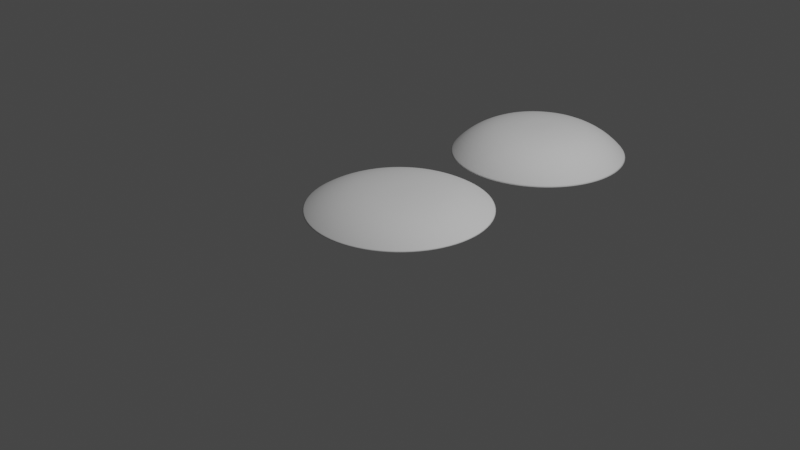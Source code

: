 # Source: Cookie_Round_Plain_Roundtop.blend  (saved by Blender 3.6.13; exported with 4.5.12 LTS)
import bpy
from mathutils import Matrix  # noqa: F401  (used for matrix-valued properties, if any)

bpy.ops.wm.read_factory_settings(use_empty=True)
scene = bpy.context.scene
scene.name = 'Scene'

# ---- collections
col_collection = bpy.data.collections.new('Collection'); scene.collection.children.link(col_collection)

# ---- world
world_world = bpy.data.worlds.new('World'); scene.world = world_world
world_world.use_nodes = True; world_world.node_tree.nodes.clear()
_N = world_world.node_tree.nodes; _L = world_world.node_tree.links
n0 = _N.new('ShaderNodeOutputWorld'); n0.name = 'World Output'; n0.location = (300, 300)
n1 = _N.new('ShaderNodeBackground'); n1.name = 'Background'; n1.location = (10, 300)
n1.inputs[0].default_value = (0.05088, 0.05088, 0.05088, 1.0)
_L.new(n1.outputs[0], n0.inputs[0])
n0.is_active_output = True
world_world.color = (0.05088, 0.05088, 0.05088)
world_world.use_sun_shadow = False
world_world.sun_shadow_jitter_overblur = 0.0

# ---- cameras
cam_camera = bpy.data.cameras.new('Camera')
cam_camera.clip_end = 100.0
cam_camera.ortho_scale = 7.314

# ---- lights
light_light = bpy.data.lights.new('Light', 'POINT')
light_light.transmission_factor = 0.0
light_light.energy = 1000.0
light_light.shadow_soft_size = 0.1
light_light.shadow_maximum_resolution = 0.006
light_light.use_absolute_resolution = True

# ---- meshes
me_circle = bpy.data.meshes.new('Circle')
me_circle.from_pydata([(0.0, 0.0, 0.1217), (0.0, 1.0, 0.1217), (-0.309, 0.9511, 0.1217), (-0.5878, 0.809, 0.1217), (-0.809, 0.5878, 0.1217), (-0.9511, 0.309, 0.1217), (-1.0, 0.0, 0.1217), (-0.9511, -0.309, 0.1217), (-0.809, -0.5878, 0.1217), (-0.5878, -0.809, 0.1217), (-0.309, -0.9511, 0.1217), (0.0, -1.0, 0.1217), (0.309, -0.9511, 0.1217), (0.5878, -0.809, 0.1217), (0.809, -0.5878, 0.1217), (0.9511, -0.309, 0.1217), (1.0, 0.0, 0.1217), (0.9511, 0.309, 0.1217), (0.809, 0.5878, 0.1217), (0.5878, 0.809, 0.1217), (0.309, 0.9511, 0.1217), (-6.081e-09, 0.5904, 0.3021), (-0.1824, 0.5615, 0.3021), (-0.347, 0.4776, 0.3021), (-0.4776, 0.347, 0.3021), (-0.5615, 0.1824, 0.3021), (-0.5904, -2.816e-10, 0.3021), (-0.5615, -0.1824, 0.3021), (-0.4776, -0.347, 0.3021), (-0.347, -0.4776, 0.3021), (-0.1824, -0.5615, 0.3021), (-6.081e-09, -0.5904, 0.3021), (0.1824, -0.5615, 0.3021), (0.347, -0.4776, 0.3021), (0.4776, -0.347, 0.3021), (0.5615, -0.1824, 0.3021), (0.5904, -2.816e-10, 0.3021), (0.5615, 0.1824, 0.3021), (0.4776, 0.347, 0.3021), (0.347, 0.4776, 0.3021), (0.1824, 0.5615, 0.3021), (0.8179, -0.2658, 0.2119), (0.6958, -0.5055, 0.2119), (-0.6958, 0.5055, 0.2119), (-0.5055, 0.6958, 0.2119), (0.5055, 0.6958, 0.2119), (0.6958, 0.5055, 0.2119), (-0.6958, -0.5055, 0.2119), (-0.8179, -0.2658, 0.2119), (0.2658, -0.8179, 0.2119), (-2.384e-09, -0.86, 0.2119), (0.86, -7.947e-10, 0.2119), (-0.8179, 0.2658, 0.2119), (0.2658, 0.8179, 0.2119), (-0.2658, 0.8179, 0.2119), (-2.384e-09, 0.86, 0.2119), (-0.5055, -0.6958, 0.2119), (0.5055, -0.6958, 0.2119), (0.8179, 0.2658, 0.2119), (-0.86, -7.947e-10, 0.2119), (-0.2658, -0.8179, 0.2119), (0.809, -0.5878, 0.1217), (-0.5878, 0.809, 0.1217), (0.809, 0.5878, 0.1217), (-0.9511, -0.309, 0.1217), (0.0, -1.0, 0.1217), (0.0, 1.0, 0.1217), (0.9511, -0.309, 0.1217), (-0.809, 0.5878, 0.1217), (0.5878, 0.809, 0.1217), (-0.809, -0.5878, 0.1217), (0.309, -0.9511, 0.1217), (1.0, 0.0, 0.1217), (-0.9511, 0.309, 0.1217), (0.309, 0.9511, 0.1217), (-0.309, 0.9511, 0.1217), (-0.5878, -0.809, 0.1217), (0.5878, -0.809, 0.1217), (0.9511, 0.309, 0.1217), (-1.0, 0.0, 0.1217), (-0.309, -0.9511, 0.1217), (-5.956e-09, 1.565e-09, 0.3285), (-1.14e-08, 0.2322, 0.3285), (-0.07176, 0.2208, 0.3285), (-0.1365, 0.1879, 0.3285), (-0.1879, 0.1365, 0.3285), (-0.2208, 0.07176, 0.3285), (-0.2322, 2.516e-10, 0.3285), (-0.2208, -0.07176, 0.3285), (-0.1879, -0.1365, 0.3285), (-0.1365, -0.1879, 0.3285), (-0.07176, -0.2208, 0.3285), (-1.14e-08, -0.2322, 0.3285), (0.07176, -0.2208, 0.3285), (0.1365, -0.1879, 0.3285), (0.1879, -0.1365, 0.3285), (0.2208, -0.07176, 0.3285), (0.2322, 2.516e-10, 0.3285), (0.2208, 0.07176, 0.3285), (0.1879, 0.1365, 0.3285), (0.1365, 0.1879, 0.3285), (0.07176, 0.2208, 0.3285)], [], [(0, 2, 1), (0, 3, 2), (0, 4, 3), (0, 5, 4), (0, 6, 5), (0, 7, 6), (0, 8, 7), (0, 9, 8), (0, 10, 9), (0, 11, 10), (0, 12, 11), (0, 13, 12), (0, 14, 13), (0, 15, 14), (0, 16, 15), (0, 17, 16), (0, 18, 17), (0, 19, 18), (0, 20, 19), (0, 1, 20), (32, 33, 94, 93), (28, 29, 90, 89), (21, 22, 83, 82), (39, 40, 101, 100), (24, 25, 86, 85), (35, 36, 97, 96), (31, 32, 93, 92), (27, 28, 89, 88), (38, 39, 100, 99), (23, 24, 85, 84), (34, 35, 96, 95), (30, 31, 92, 91), (26, 27, 88, 87), (37, 38, 99, 98), (22, 23, 84, 83), (33, 34, 95, 94), (29, 30, 91, 90), (40, 21, 82, 101), (25, 26, 87, 86), (36, 37, 98, 97), (42, 41, 35, 34), (44, 43, 24, 23), (46, 45, 39, 38), (48, 47, 28, 27), (50, 49, 32, 31), (41, 51, 36, 35), (43, 52, 25, 24), (45, 53, 40, 39), (55, 54, 22, 21), (47, 56, 29, 28), (49, 57, 33, 32), (51, 58, 37, 36), (52, 59, 26, 25), (53, 55, 21, 40), (56, 60, 30, 29), (57, 42, 34, 33), (54, 44, 23, 22), (58, 46, 38, 37), (59, 48, 27, 26), (60, 50, 31, 30), (80, 65, 50, 60), (79, 64, 48, 59), (78, 63, 46, 58), (75, 62, 44, 54), (77, 61, 42, 57), (76, 80, 60, 56), (74, 66, 55, 53), (73, 79, 59, 52), (72, 78, 58, 51), (71, 77, 57, 49), (70, 76, 56, 47), (66, 75, 54, 55), (69, 74, 53, 45), (68, 73, 52, 43), (67, 72, 51, 41), (65, 71, 49, 50), (64, 70, 47, 48), (63, 69, 45, 46), (62, 68, 43, 44), (61, 67, 41, 42), (14, 15, 67, 61), (3, 4, 68, 62), (18, 19, 69, 63), (7, 8, 70, 64), (11, 12, 71, 65), (15, 16, 72, 67), (4, 5, 73, 68), (19, 20, 74, 69), (1, 2, 75, 66), (8, 9, 76, 70), (12, 13, 77, 71), (16, 17, 78, 72), (5, 6, 79, 73), (20, 1, 66, 74), (9, 10, 80, 76), (13, 14, 61, 77), (2, 3, 62, 75), (17, 18, 63, 78), (6, 7, 64, 79), (10, 11, 65, 80), (81, 82, 83), (81, 83, 84), (81, 84, 85), (81, 85, 86), (81, 86, 87), (81, 87, 88), (81, 88, 89), (81, 89, 90), (81, 90, 91), (81, 91, 92), (81, 92, 93), (81, 93, 94), (81, 94, 95), (81, 95, 96), (81, 96, 97), (81, 97, 98), (81, 98, 99), (81, 99, 100), (81, 100, 101), (81, 101, 82)])
me_circle.polygons.foreach_set('use_smooth', [True] * 120)
_uv = me_circle.uv_layers.new(name='UVMap')
_uv.uv.foreach_set('vector', [0.5, 0.5, 0.3455, 0.9755, 0.5, 1.0, 0.5, 0.5, 0.2061, 0.9045, 0.3455, 0.9755, 0.5, 0.5, 0.09549, 0.7939, 0.2061, 0.9045, 0.5, 0.5, 0.02447, 0.6545, 0.09549, 0.7939, 0.5, 0.5, 0.0, 0.5, 0.02447, 0.6545, 0.5, 0.5, 0.02447, 0.3455, 0.0, 0.5, 0.5, 0.5, 0.09549, 0.2061, 0.02447, 0.3455, 0.5, 0.5, 0.2061, 0.09549, 0.09549, 0.2061, 0.5, 0.5, 0.3455, 0.02447, 0.2061, 0.09549, 0.5, 0.5, 0.5, 0.0, 0.3455, 0.02447, 0.5, 0.5, 0.6545, 0.02447, 0.5, 0.0, 0.5, 0.5, 0.7939, 0.09549, 0.6545, 0.02447, 0.5, 0.5, 0.9045, 0.2061, 0.7939, 0.09549, 0.5, 0.5, 0.9755, 0.3455, 0.9045, 0.2061, 0.5, 0.5, 1.0, 0.5, 0.9755, 0.3455, 0.5, 0.5, 0.9755, 0.6545, 1.0, 0.5, 0.5, 0.5, 0.9045, 0.7939, 0.9755, 0.6545, 0.5, 0.5, 0.7939, 0.9045, 0.9045, 0.7939, 0.5, 0.5, 0.6545, 0.9755, 0.7939, 0.9045, 0.5, 0.5, 0.5, 1.0, 0.6545, 0.9755, 0.6545, 0.02447, 0.7939, 0.09549, 0.7939, 0.09549, 0.6545, 0.02447, 0.09549, 0.2061, 0.2061, 0.09549, 0.2061, 0.09549, 0.09549, 0.2061, 0.5, 1.0, 0.3455, 0.9755, 0.3455, 0.9755, 0.5, 1.0, 0.7939, 0.9045, 0.6545, 0.9755, 0.6545, 0.9755, 0.7939, 0.9045, 0.09549, 0.7939, 0.02447, 0.6545, 0.02447, 0.6545, 0.09549, 0.7939, 0.9755, 0.3455, 1.0, 0.5, 1.0, 0.5, 0.9755, 0.3455, 0.5, 0.0, 0.6545, 0.02447, 0.6545, 0.02447, 0.5, 0.0, 0.02447, 0.3455, 0.09549, 0.2061, 0.09549, 0.2061, 0.02447, 0.3455, 0.9045, 0.7939, 0.7939, 0.9045, 0.7939, 0.9045, 0.9045, 0.7939, 0.2061, 0.9045, 0.09549, 0.7939, 0.09549, 0.7939, 0.2061, 0.9045, 0.9045, 0.2061, 0.9755, 0.3455, 0.9755, 0.3455, 0.9045, 0.2061, 0.3455, 0.02447, 0.5, 0.0, 0.5, 0.0, 0.3455, 0.02447, 0.0, 0.5, 0.02447, 0.3455, 0.02447, 0.3455, 0.0, 0.5, 0.9755, 0.6545, 0.9045, 0.7939, 0.9045, 0.7939, 0.9755, 0.6545, 0.3455, 0.9755, 0.2061, 0.9045, 0.2061, 0.9045, 0.3455, 0.9755, 0.7939, 0.09549, 0.9045, 0.2061, 0.9045, 0.2061, 0.7939, 0.09549, 0.2061, 0.09549, 0.3455, 0.02447, 0.3455, 0.02447, 0.2061, 0.09549, 0.6545, 0.9755, 0.5, 1.0, 0.5, 1.0, 0.6545, 0.9755, 0.02447, 0.6545, 0.0, 0.5, 0.0, 0.5, 0.02447, 0.6545, 1.0, 0.5, 0.9755, 0.6545, 0.9755, 0.6545, 1.0, 0.5, 0.9045, 0.2061, 0.9755, 0.3455, 0.9755, 0.3455, 0.9045, 0.2061, 0.2061, 0.9045, 0.09549, 0.7939, 0.09549, 0.7939, 0.2061, 0.9045, 0.9045, 0.7939, 0.7939, 0.9045, 0.7939, 0.9045, 0.9045, 0.7939, 0.02447, 0.3455, 0.09549, 0.2061, 0.09549, 0.2061, 0.02447, 0.3455, 0.5, 0.0, 0.6545, 0.02447, 0.6545, 0.02447, 0.5, 0.0, 0.9755, 0.3455, 1.0, 0.5, 1.0, 0.5, 0.9755, 0.3455, 0.09549, 0.7939, 0.02447, 0.6545, 0.02447, 0.6545, 0.09549, 0.7939, 0.7939, 0.9045, 0.6545, 0.9755, 0.6545, 0.9755, 0.7939, 0.9045, 0.5, 1.0, 0.3455, 0.9755, 0.3455, 0.9755, 0.5, 1.0, 0.09549, 0.2061, 0.2061, 0.09549, 0.2061, 0.09549, 0.09549, 0.2061, 0.6545, 0.02447, 0.7939, 0.09549, 0.7939, 0.09549, 0.6545, 0.02447, 1.0, 0.5, 0.9755, 0.6545, 0.9755, 0.6545, 1.0, 0.5, 0.02447, 0.6545, 0.0, 0.5, 0.0, 0.5, 0.02447, 0.6545, 0.6545, 0.9755, 0.5, 1.0, 0.5, 1.0, 0.6545, 0.9755, 0.2061, 0.09549, 0.3455, 0.02447, 0.3455, 0.02447, 0.2061, 0.09549, 0.7939, 0.09549, 0.9045, 0.2061, 0.9045, 0.2061, 0.7939, 0.09549, 0.3455, 0.9755, 0.2061, 0.9045, 0.2061, 0.9045, 0.3455, 0.9755, 0.9755, 0.6545, 0.9045, 0.7939, 0.9045, 0.7939, 0.9755, 0.6545, 0.0, 0.5, 0.02447, 0.3455, 0.02447, 0.3455, 0.0, 0.5, 0.3455, 0.02447, 0.5, 0.0, 0.5, 0.0, 0.3455, 0.02447, 0.3455, 0.02447, 0.5, 0.0, 0.5, 0.0, 0.3455, 0.02447, 0.0, 0.5, 0.02447, 0.3455, 0.02447, 0.3455, 0.0, 0.5, 0.9755, 0.6545, 0.9045, 0.7939, 0.9045, 0.7939, 0.9755, 0.6545, 0.3455, 0.9755, 0.2061, 0.9045, 0.2061, 0.9045, 0.3455, 0.9755, 0.7939, 0.09549, 0.9045, 0.2061, 0.9045, 0.2061, 0.7939, 0.09549, 0.2061, 0.09549, 0.3455, 0.02447, 0.3455, 0.02447, 0.2061, 0.09549, 0.6545, 0.9755, 0.5, 1.0, 0.5, 1.0, 0.6545, 0.9755, 0.02447, 0.6545, 0.0, 0.5, 0.0, 0.5, 0.02447, 0.6545, 1.0, 0.5, 0.9755, 0.6545, 0.9755, 0.6545, 1.0, 0.5, 0.6545, 0.02447, 0.7939, 0.09549, 0.7939, 0.09549, 0.6545, 0.02447, 0.09549, 0.2061, 0.2061, 0.09549, 0.2061, 0.09549, 0.09549, 0.2061, 0.5, 1.0, 0.3455, 0.9755, 0.3455, 0.9755, 0.5, 1.0, 0.7939, 0.9045, 0.6545, 0.9755, 0.6545, 0.9755, 0.7939, 0.9045, 0.09549, 0.7939, 0.02447, 0.6545, 0.02447, 0.6545, 0.09549, 0.7939, 0.9755, 0.3455, 1.0, 0.5, 1.0, 0.5, 0.9755, 0.3455, 0.5, 0.0, 0.6545, 0.02447, 0.6545, 0.02447, 0.5, 0.0, 0.02447, 0.3455, 0.09549, 0.2061, 0.09549, 0.2061, 0.02447, 0.3455, 0.9045, 0.7939, 0.7939, 0.9045, 0.7939, 0.9045, 0.9045, 0.7939, 0.2061, 0.9045, 0.09549, 0.7939, 0.09549, 0.7939, 0.2061, 0.9045, 0.9045, 0.2061, 0.9755, 0.3455, 0.9755, 0.3455, 0.9045, 0.2061, 0.9045, 0.2061, 0.9755, 0.3455, 0.9755, 0.3455, 0.9045, 0.2061, 0.2061, 0.9045, 0.09549, 0.7939, 0.09549, 0.7939, 0.2061, 0.9045, 0.9045, 0.7939, 0.7939, 0.9045, 0.7939, 0.9045, 0.9045, 0.7939, 0.02447, 0.3455, 0.09549, 0.2061, 0.09549, 0.2061, 0.02447, 0.3455, 0.5, 0.0, 0.6545, 0.02447, 0.6545, 0.02447, 0.5, 0.0, 0.9755, 0.3455, 1.0, 0.5, 1.0, 0.5, 0.9755, 0.3455, 0.09549, 0.7939, 0.02447, 0.6545, 0.02447, 0.6545, 0.09549, 0.7939, 0.7939, 0.9045, 0.6545, 0.9755, 0.6545, 0.9755, 0.7939, 0.9045, 0.5, 1.0, 0.3455, 0.9755, 0.3455, 0.9755, 0.5, 1.0, 0.09549, 0.2061, 0.2061, 0.09549, 0.2061, 0.09549, 0.09549, 0.2061, 0.6545, 0.02447, 0.7939, 0.09549, 0.7939, 0.09549, 0.6545, 0.02447, 1.0, 0.5, 0.9755, 0.6545, 0.9755, 0.6545, 1.0, 0.5, 0.02447, 0.6545, 0.0, 0.5, 0.0, 0.5, 0.02447, 0.6545, 0.6545, 0.9755, 0.5, 1.0, 0.5, 1.0, 0.6545, 0.9755, 0.2061, 0.09549, 0.3455, 0.02447, 0.3455, 0.02447, 0.2061, 0.09549, 0.7939, 0.09549, 0.9045, 0.2061, 0.9045, 0.2061, 0.7939, 0.09549, 0.3455, 0.9755, 0.2061, 0.9045, 0.2061, 0.9045, 0.3455, 0.9755, 0.9755, 0.6545, 0.9045, 0.7939, 0.9045, 0.7939, 0.9755, 0.6545, 0.0, 0.5, 0.02447, 0.3455, 0.02447, 0.3455, 0.0, 0.5, 0.3455, 0.02447, 0.5, 0.0, 0.5, 0.0, 0.3455, 0.02447, 0.5, 0.5, 0.5, 1.0, 0.3455, 0.9755, 0.5, 0.5, 0.3455, 0.9755, 0.2061, 0.9045, 0.5, 0.5, 0.2061, 0.9045, 0.09549, 0.7939, 0.5, 0.5, 0.09549, 0.7939, 0.02447, 0.6545, 0.5, 0.5, 0.02447, 0.6545, 0.0, 0.5, 0.5, 0.5, 0.0, 0.5, 0.02447, 0.3455, 0.5, 0.5, 0.02447, 0.3455, 0.09549, 0.2061, 0.5, 0.5, 0.09549, 0.2061, 0.2061, 0.09549, 0.5, 0.5, 0.2061, 0.09549, 0.3455, 0.02447, 0.5, 0.5, 0.3455, 0.02447, 0.5, 0.0, 0.5, 0.5, 0.5, 0.0, 0.6545, 0.02447, 0.5, 0.5, 0.6545, 0.02447, 0.7939, 0.09549, 0.5, 0.5, 0.7939, 0.09549, 0.9045, 0.2061, 0.5, 0.5, 0.9045, 0.2061, 0.9755, 0.3455, 0.5, 0.5, 0.9755, 0.3455, 1.0, 0.5, 0.5, 0.5, 1.0, 0.5, 0.9755, 0.6545, 0.5, 0.5, 0.9755, 0.6545, 0.9045, 0.7939, 0.5, 0.5, 0.9045, 0.7939, 0.7939, 0.9045, 0.5, 0.5, 0.7939, 0.9045, 0.6545, 0.9755, 0.5, 0.5, 0.6545, 0.9755, 0.5, 1.0])
me_circle.update()
me_circle_001 = bpy.data.meshes.new('Circle.001')
me_circle_001.from_pydata([(0.0, 0.0, 0.1217), (0.0, 1.0, 0.1217), (-0.309, 0.9511, 0.1217), (-0.5878, 0.809, 0.1217), (-0.809, 0.5878, 0.1217), (-0.9511, 0.309, 0.1217), (-1.0, 0.0, 0.1217), (-0.9511, -0.309, 0.1217), (-0.809, -0.5878, 0.1217), (-0.5878, -0.809, 0.1217), (-0.309, -0.9511, 0.1217), (0.0, -1.0, 0.1217), (0.309, -0.9511, 0.1217), (0.5878, -0.809, 0.1217), (0.809, -0.5878, 0.1217), (0.9511, -0.309, 0.1217), (1.0, 0.0, 0.1217), (0.9511, 0.309, 0.1217), (0.809, 0.5878, 0.1217), (0.5878, 0.809, 0.1217), (0.309, 0.9511, 0.1217), (-6.081e-09, 0.5904, 0.3021), (-0.1824, 0.5615, 0.3021), (-0.347, 0.4776, 0.3021), (-0.4776, 0.347, 0.3021), (-0.5615, 0.1824, 0.3021), (-0.5904, -2.816e-10, 0.3021), (-0.5615, -0.1824, 0.3021), (-0.4776, -0.347, 0.3021), (-0.347, -0.4776, 0.3021), (-0.1824, -0.5615, 0.3021), (-6.081e-09, -0.5904, 0.3021), (0.1824, -0.5615, 0.3021), (0.347, -0.4776, 0.3021), (0.4776, -0.347, 0.3021), (0.5615, -0.1824, 0.3021), (0.5904, -2.816e-10, 0.3021), (0.5615, 0.1824, 0.3021), (0.4776, 0.347, 0.3021), (0.347, 0.4776, 0.3021), (0.1824, 0.5615, 0.3021), (0.8179, -0.2658, 0.2119), (0.6958, -0.5055, 0.2119), (-0.6958, 0.5055, 0.2119), (-0.5055, 0.6958, 0.2119), (0.5055, 0.6958, 0.2119), (0.6958, 0.5055, 0.2119), (-0.6958, -0.5055, 0.2119), (-0.8179, -0.2658, 0.2119), (0.2658, -0.8179, 0.2119), (-2.384e-09, -0.86, 0.2119), (0.86, -7.947e-10, 0.2119), (-0.8179, 0.2658, 0.2119), (0.2658, 0.8179, 0.2119), (-0.2658, 0.8179, 0.2119), (-2.384e-09, 0.86, 0.2119), (-0.5055, -0.6958, 0.2119), (0.5055, -0.6958, 0.2119), (0.8179, 0.2658, 0.2119), (-0.86, -7.947e-10, 0.2119), (-0.2658, -0.8179, 0.2119), (0.809, -0.5878, 0.1217), (-0.5878, 0.809, 0.1217), (0.809, 0.5878, 0.1217), (-0.9511, -0.309, 0.1217), (0.0, -1.0, 0.1217), (0.0, 1.0, 0.1217), (0.9511, -0.309, 0.1217), (-0.809, 0.5878, 0.1217), (0.5878, 0.809, 0.1217), (-0.809, -0.5878, 0.1217), (0.309, -0.9511, 0.1217), (1.0, 0.0, 0.1217), (-0.9511, 0.309, 0.1217), (0.309, 0.9511, 0.1217), (-0.309, 0.9511, 0.1217), (-0.5878, -0.809, 0.1217), (0.5878, -0.809, 0.1217), (0.9511, 0.309, 0.1217), (-1.0, 0.0, 0.1217), (-0.309, -0.9511, 0.1217), (-5.956e-09, 1.565e-09, 0.3285), (-1.14e-08, 0.2322, 0.3285), (-0.07176, 0.2208, 0.3285), (-0.1365, 0.1879, 0.3285), (-0.1879, 0.1365, 0.3285), (-0.2208, 0.07176, 0.3285), (-0.2322, 2.516e-10, 0.3285), (-0.2208, -0.07176, 0.3285), (-0.1879, -0.1365, 0.3285), (-0.1365, -0.1879, 0.3285), (-0.07176, -0.2208, 0.3285), (-1.14e-08, -0.2322, 0.3285), (0.07176, -0.2208, 0.3285), (0.1365, -0.1879, 0.3285), (0.1879, -0.1365, 0.3285), (0.2208, -0.07176, 0.3285), (0.2322, 2.516e-10, 0.3285), (0.2208, 0.07176, 0.3285), (0.1879, 0.1365, 0.3285), (0.1365, 0.1879, 0.3285), (0.07176, 0.2208, 0.3285)], [], [(0, 2, 1), (0, 3, 2), (0, 4, 3), (0, 5, 4), (0, 6, 5), (0, 7, 6), (0, 8, 7), (0, 9, 8), (0, 10, 9), (0, 11, 10), (0, 12, 11), (0, 13, 12), (0, 14, 13), (0, 15, 14), (0, 16, 15), (0, 17, 16), (0, 18, 17), (0, 19, 18), (0, 20, 19), (0, 1, 20), (32, 33, 94, 93), (28, 29, 90, 89), (21, 22, 83, 82), (39, 40, 101, 100), (24, 25, 86, 85), (35, 36, 97, 96), (31, 32, 93, 92), (27, 28, 89, 88), (38, 39, 100, 99), (23, 24, 85, 84), (34, 35, 96, 95), (30, 31, 92, 91), (26, 27, 88, 87), (37, 38, 99, 98), (22, 23, 84, 83), (33, 34, 95, 94), (29, 30, 91, 90), (40, 21, 82, 101), (25, 26, 87, 86), (36, 37, 98, 97), (42, 41, 35, 34), (44, 43, 24, 23), (46, 45, 39, 38), (48, 47, 28, 27), (50, 49, 32, 31), (41, 51, 36, 35), (43, 52, 25, 24), (45, 53, 40, 39), (55, 54, 22, 21), (47, 56, 29, 28), (49, 57, 33, 32), (51, 58, 37, 36), (52, 59, 26, 25), (53, 55, 21, 40), (56, 60, 30, 29), (57, 42, 34, 33), (54, 44, 23, 22), (58, 46, 38, 37), (59, 48, 27, 26), (60, 50, 31, 30), (80, 65, 50, 60), (79, 64, 48, 59), (78, 63, 46, 58), (75, 62, 44, 54), (77, 61, 42, 57), (76, 80, 60, 56), (74, 66, 55, 53), (73, 79, 59, 52), (72, 78, 58, 51), (71, 77, 57, 49), (70, 76, 56, 47), (66, 75, 54, 55), (69, 74, 53, 45), (68, 73, 52, 43), (67, 72, 51, 41), (65, 71, 49, 50), (64, 70, 47, 48), (63, 69, 45, 46), (62, 68, 43, 44), (61, 67, 41, 42), (14, 15, 67, 61), (3, 4, 68, 62), (18, 19, 69, 63), (7, 8, 70, 64), (11, 12, 71, 65), (15, 16, 72, 67), (4, 5, 73, 68), (19, 20, 74, 69), (1, 2, 75, 66), (8, 9, 76, 70), (12, 13, 77, 71), (16, 17, 78, 72), (5, 6, 79, 73), (20, 1, 66, 74), (9, 10, 80, 76), (13, 14, 61, 77), (2, 3, 62, 75), (17, 18, 63, 78), (6, 7, 64, 79), (10, 11, 65, 80), (81, 82, 83), (81, 83, 84), (81, 84, 85), (81, 85, 86), (81, 86, 87), (81, 87, 88), (81, 88, 89), (81, 89, 90), (81, 90, 91), (81, 91, 92), (81, 92, 93), (81, 93, 94), (81, 94, 95), (81, 95, 96), (81, 96, 97), (81, 97, 98), (81, 98, 99), (81, 99, 100), (81, 100, 101), (81, 101, 82)])
me_circle_001.polygons.foreach_set('use_smooth', [True] * 120)
_uv = me_circle_001.uv_layers.new(name='UVMap')
_uv.uv.foreach_set('vector', [0.5, 0.5, 0.3455, 0.9755, 0.5, 1.0, 0.5, 0.5, 0.2061, 0.9045, 0.3455, 0.9755, 0.5, 0.5, 0.09549, 0.7939, 0.2061, 0.9045, 0.5, 0.5, 0.02447, 0.6545, 0.09549, 0.7939, 0.5, 0.5, 0.0, 0.5, 0.02447, 0.6545, 0.5, 0.5, 0.02447, 0.3455, 0.0, 0.5, 0.5, 0.5, 0.09549, 0.2061, 0.02447, 0.3455, 0.5, 0.5, 0.2061, 0.09549, 0.09549, 0.2061, 0.5, 0.5, 0.3455, 0.02447, 0.2061, 0.09549, 0.5, 0.5, 0.5, 0.0, 0.3455, 0.02447, 0.5, 0.5, 0.6545, 0.02447, 0.5, 0.0, 0.5, 0.5, 0.7939, 0.09549, 0.6545, 0.02447, 0.5, 0.5, 0.9045, 0.2061, 0.7939, 0.09549, 0.5, 0.5, 0.9755, 0.3455, 0.9045, 0.2061, 0.5, 0.5, 1.0, 0.5, 0.9755, 0.3455, 0.5, 0.5, 0.9755, 0.6545, 1.0, 0.5, 0.5, 0.5, 0.9045, 0.7939, 0.9755, 0.6545, 0.5, 0.5, 0.7939, 0.9045, 0.9045, 0.7939, 0.5, 0.5, 0.6545, 0.9755, 0.7939, 0.9045, 0.5, 0.5, 0.5, 1.0, 0.6545, 0.9755, 0.6545, 0.02447, 0.7939, 0.09549, 0.7939, 0.09549, 0.6545, 0.02447, 0.09549, 0.2061, 0.2061, 0.09549, 0.2061, 0.09549, 0.09549, 0.2061, 0.5, 1.0, 0.3455, 0.9755, 0.3455, 0.9755, 0.5, 1.0, 0.7939, 0.9045, 0.6545, 0.9755, 0.6545, 0.9755, 0.7939, 0.9045, 0.09549, 0.7939, 0.02447, 0.6545, 0.02447, 0.6545, 0.09549, 0.7939, 0.9755, 0.3455, 1.0, 0.5, 1.0, 0.5, 0.9755, 0.3455, 0.5, 0.0, 0.6545, 0.02447, 0.6545, 0.02447, 0.5, 0.0, 0.02447, 0.3455, 0.09549, 0.2061, 0.09549, 0.2061, 0.02447, 0.3455, 0.9045, 0.7939, 0.7939, 0.9045, 0.7939, 0.9045, 0.9045, 0.7939, 0.2061, 0.9045, 0.09549, 0.7939, 0.09549, 0.7939, 0.2061, 0.9045, 0.9045, 0.2061, 0.9755, 0.3455, 0.9755, 0.3455, 0.9045, 0.2061, 0.3455, 0.02447, 0.5, 0.0, 0.5, 0.0, 0.3455, 0.02447, 0.0, 0.5, 0.02447, 0.3455, 0.02447, 0.3455, 0.0, 0.5, 0.9755, 0.6545, 0.9045, 0.7939, 0.9045, 0.7939, 0.9755, 0.6545, 0.3455, 0.9755, 0.2061, 0.9045, 0.2061, 0.9045, 0.3455, 0.9755, 0.7939, 0.09549, 0.9045, 0.2061, 0.9045, 0.2061, 0.7939, 0.09549, 0.2061, 0.09549, 0.3455, 0.02447, 0.3455, 0.02447, 0.2061, 0.09549, 0.6545, 0.9755, 0.5, 1.0, 0.5, 1.0, 0.6545, 0.9755, 0.02447, 0.6545, 0.0, 0.5, 0.0, 0.5, 0.02447, 0.6545, 1.0, 0.5, 0.9755, 0.6545, 0.9755, 0.6545, 1.0, 0.5, 0.9045, 0.2061, 0.9755, 0.3455, 0.9755, 0.3455, 0.9045, 0.2061, 0.2061, 0.9045, 0.09549, 0.7939, 0.09549, 0.7939, 0.2061, 0.9045, 0.9045, 0.7939, 0.7939, 0.9045, 0.7939, 0.9045, 0.9045, 0.7939, 0.02447, 0.3455, 0.09549, 0.2061, 0.09549, 0.2061, 0.02447, 0.3455, 0.5, 0.0, 0.6545, 0.02447, 0.6545, 0.02447, 0.5, 0.0, 0.9755, 0.3455, 1.0, 0.5, 1.0, 0.5, 0.9755, 0.3455, 0.09549, 0.7939, 0.02447, 0.6545, 0.02447, 0.6545, 0.09549, 0.7939, 0.7939, 0.9045, 0.6545, 0.9755, 0.6545, 0.9755, 0.7939, 0.9045, 0.5, 1.0, 0.3455, 0.9755, 0.3455, 0.9755, 0.5, 1.0, 0.09549, 0.2061, 0.2061, 0.09549, 0.2061, 0.09549, 0.09549, 0.2061, 0.6545, 0.02447, 0.7939, 0.09549, 0.7939, 0.09549, 0.6545, 0.02447, 1.0, 0.5, 0.9755, 0.6545, 0.9755, 0.6545, 1.0, 0.5, 0.02447, 0.6545, 0.0, 0.5, 0.0, 0.5, 0.02447, 0.6545, 0.6545, 0.9755, 0.5, 1.0, 0.5, 1.0, 0.6545, 0.9755, 0.2061, 0.09549, 0.3455, 0.02447, 0.3455, 0.02447, 0.2061, 0.09549, 0.7939, 0.09549, 0.9045, 0.2061, 0.9045, 0.2061, 0.7939, 0.09549, 0.3455, 0.9755, 0.2061, 0.9045, 0.2061, 0.9045, 0.3455, 0.9755, 0.9755, 0.6545, 0.9045, 0.7939, 0.9045, 0.7939, 0.9755, 0.6545, 0.0, 0.5, 0.02447, 0.3455, 0.02447, 0.3455, 0.0, 0.5, 0.3455, 0.02447, 0.5, 0.0, 0.5, 0.0, 0.3455, 0.02447, 0.3455, 0.02447, 0.5, 0.0, 0.5, 0.0, 0.3455, 0.02447, 0.0, 0.5, 0.02447, 0.3455, 0.02447, 0.3455, 0.0, 0.5, 0.9755, 0.6545, 0.9045, 0.7939, 0.9045, 0.7939, 0.9755, 0.6545, 0.3455, 0.9755, 0.2061, 0.9045, 0.2061, 0.9045, 0.3455, 0.9755, 0.7939, 0.09549, 0.9045, 0.2061, 0.9045, 0.2061, 0.7939, 0.09549, 0.2061, 0.09549, 0.3455, 0.02447, 0.3455, 0.02447, 0.2061, 0.09549, 0.6545, 0.9755, 0.5, 1.0, 0.5, 1.0, 0.6545, 0.9755, 0.02447, 0.6545, 0.0, 0.5, 0.0, 0.5, 0.02447, 0.6545, 1.0, 0.5, 0.9755, 0.6545, 0.9755, 0.6545, 1.0, 0.5, 0.6545, 0.02447, 0.7939, 0.09549, 0.7939, 0.09549, 0.6545, 0.02447, 0.09549, 0.2061, 0.2061, 0.09549, 0.2061, 0.09549, 0.09549, 0.2061, 0.5, 1.0, 0.3455, 0.9755, 0.3455, 0.9755, 0.5, 1.0, 0.7939, 0.9045, 0.6545, 0.9755, 0.6545, 0.9755, 0.7939, 0.9045, 0.09549, 0.7939, 0.02447, 0.6545, 0.02447, 0.6545, 0.09549, 0.7939, 0.9755, 0.3455, 1.0, 0.5, 1.0, 0.5, 0.9755, 0.3455, 0.5, 0.0, 0.6545, 0.02447, 0.6545, 0.02447, 0.5, 0.0, 0.02447, 0.3455, 0.09549, 0.2061, 0.09549, 0.2061, 0.02447, 0.3455, 0.9045, 0.7939, 0.7939, 0.9045, 0.7939, 0.9045, 0.9045, 0.7939, 0.2061, 0.9045, 0.09549, 0.7939, 0.09549, 0.7939, 0.2061, 0.9045, 0.9045, 0.2061, 0.9755, 0.3455, 0.9755, 0.3455, 0.9045, 0.2061, 0.9045, 0.2061, 0.9755, 0.3455, 0.9755, 0.3455, 0.9045, 0.2061, 0.2061, 0.9045, 0.09549, 0.7939, 0.09549, 0.7939, 0.2061, 0.9045, 0.9045, 0.7939, 0.7939, 0.9045, 0.7939, 0.9045, 0.9045, 0.7939, 0.02447, 0.3455, 0.09549, 0.2061, 0.09549, 0.2061, 0.02447, 0.3455, 0.5, 0.0, 0.6545, 0.02447, 0.6545, 0.02447, 0.5, 0.0, 0.9755, 0.3455, 1.0, 0.5, 1.0, 0.5, 0.9755, 0.3455, 0.09549, 0.7939, 0.02447, 0.6545, 0.02447, 0.6545, 0.09549, 0.7939, 0.7939, 0.9045, 0.6545, 0.9755, 0.6545, 0.9755, 0.7939, 0.9045, 0.5, 1.0, 0.3455, 0.9755, 0.3455, 0.9755, 0.5, 1.0, 0.09549, 0.2061, 0.2061, 0.09549, 0.2061, 0.09549, 0.09549, 0.2061, 0.6545, 0.02447, 0.7939, 0.09549, 0.7939, 0.09549, 0.6545, 0.02447, 1.0, 0.5, 0.9755, 0.6545, 0.9755, 0.6545, 1.0, 0.5, 0.02447, 0.6545, 0.0, 0.5, 0.0, 0.5, 0.02447, 0.6545, 0.6545, 0.9755, 0.5, 1.0, 0.5, 1.0, 0.6545, 0.9755, 0.2061, 0.09549, 0.3455, 0.02447, 0.3455, 0.02447, 0.2061, 0.09549, 0.7939, 0.09549, 0.9045, 0.2061, 0.9045, 0.2061, 0.7939, 0.09549, 0.3455, 0.9755, 0.2061, 0.9045, 0.2061, 0.9045, 0.3455, 0.9755, 0.9755, 0.6545, 0.9045, 0.7939, 0.9045, 0.7939, 0.9755, 0.6545, 0.0, 0.5, 0.02447, 0.3455, 0.02447, 0.3455, 0.0, 0.5, 0.3455, 0.02447, 0.5, 0.0, 0.5, 0.0, 0.3455, 0.02447, 0.5, 0.5, 0.5, 1.0, 0.3455, 0.9755, 0.5, 0.5, 0.3455, 0.9755, 0.2061, 0.9045, 0.5, 0.5, 0.2061, 0.9045, 0.09549, 0.7939, 0.5, 0.5, 0.09549, 0.7939, 0.02447, 0.6545, 0.5, 0.5, 0.02447, 0.6545, 0.0, 0.5, 0.5, 0.5, 0.0, 0.5, 0.02447, 0.3455, 0.5, 0.5, 0.02447, 0.3455, 0.09549, 0.2061, 0.5, 0.5, 0.09549, 0.2061, 0.2061, 0.09549, 0.5, 0.5, 0.2061, 0.09549, 0.3455, 0.02447, 0.5, 0.5, 0.3455, 0.02447, 0.5, 0.0, 0.5, 0.5, 0.5, 0.0, 0.6545, 0.02447, 0.5, 0.5, 0.6545, 0.02447, 0.7939, 0.09549, 0.5, 0.5, 0.7939, 0.09549, 0.9045, 0.2061, 0.5, 0.5, 0.9045, 0.2061, 0.9755, 0.3455, 0.5, 0.5, 0.9755, 0.3455, 1.0, 0.5, 0.5, 0.5, 1.0, 0.5, 0.9755, 0.6545, 0.5, 0.5, 0.9755, 0.6545, 0.9045, 0.7939, 0.5, 0.5, 0.9045, 0.7939, 0.7939, 0.9045, 0.5, 0.5, 0.7939, 0.9045, 0.6545, 0.9755, 0.5, 0.5, 0.6545, 0.9755, 0.5, 1.0])
me_circle_001.update()

# ---- objects
ob_light = bpy.data.objects.new('Light', light_light)
ob_camera = bpy.data.objects.new('Camera', cam_camera)
ob_cookie_1 = bpy.data.objects.new('cookie 1', me_circle)
ob_cookie_2 = bpy.data.objects.new('cookie 2', me_circle_001)

# ---- transforms, parenting, visibility, modifiers, constraints
ob_light.location = (4.076, 1.005, 5.904)
ob_light.rotation_euler = (0.6503, 0.05522, 1.866)
ob_light.lock_rotations_4d = False
ob_light.empty_display_type = 'ARROWS'
ob_light.color = (0.0, 0.0, 0.0, 0.0)
ob_light.lineart.crease_threshold = 0.0
ob_camera.location = (7.359, -6.926, 4.958)
ob_camera.rotation_euler = (1.109, 0.0, 0.8149)
ob_camera.lock_rotations_4d = False
ob_camera.empty_display_type = 'ARROWS'
ob_camera.color = (0.0, 0.0, 0.0, 0.0)
ob_camera.display_type = 'WIRE'
ob_camera.lineart.crease_threshold = 0.0
ob_cookie_1.location = (0.0, 0.0, 0.0)
_m = ob_cookie_1.modifiers.new('Subdivision', 'SUBSURF')
ob_cookie_2.location = (0.0, 2.14, -0.09)
ob_cookie_2.scale = (1.0, 1.0, 1.65)
_m = ob_cookie_2.modifiers.new('Subdivision', 'SUBSURF')

# ---- collection membership
col_collection.objects.link(ob_light)
col_collection.objects.link(ob_camera)
col_collection.objects.link(ob_cookie_1)
col_collection.objects.link(ob_cookie_2)

# ---- scene / render settings (as saved in the file)
scene.camera = ob_camera
scene.frame_start = 1; scene.frame_end = 250; scene.frame_set(1)
scene.render.engine = 'BLENDER_EEVEE_NEXT'
scene.cycles.sampling_pattern = 'TABULATED_SOBOL'
scene.view_settings.view_transform = 'Filmic'
bpy.context.view_layer.update()
